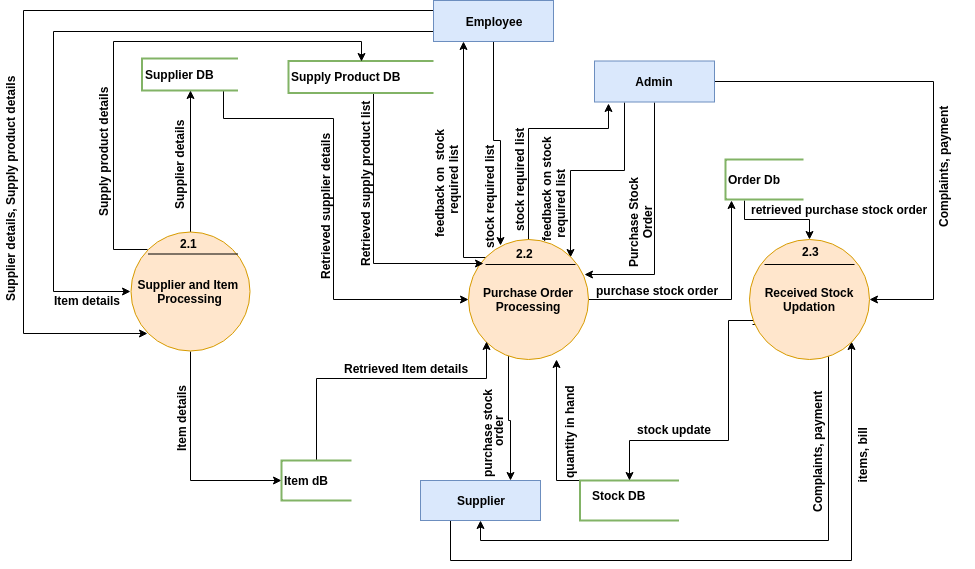

The diagram above was exported from draw.io. Its source (the exported page's mxGraphModel, read from the mxfile embedded in the PNG):
<mxGraphModel dx="1080" dy="447" grid="1" gridSize="10" guides="1" tooltips="1" connect="1" arrows="1" fold="1" page="1" pageScale="1" pageWidth="1400" pageHeight="850" math="0" shadow="0">
  <root>
    <mxCell id="0" />
    <mxCell id="1" parent="0" />
    <mxCell id="QYYnIyfd6EZ_lZM8ZUhH-8" style="edgeStyle=orthogonalEdgeStyle;rounded=0;orthogonalLoop=1;jettySize=auto;html=1;exitX=0.25;exitY=1;exitDx=0;exitDy=0;entryX=1;entryY=0;entryDx=0;entryDy=0;" parent="1" source="GNGBwTcJ8OBDQxBuTwt7-5" target="GNGBwTcJ8OBDQxBuTwt7-23" edge="1">
      <mxGeometry relative="1" as="geometry" />
    </mxCell>
    <mxCell id="QYYnIyfd6EZ_lZM8ZUhH-11" style="edgeStyle=orthogonalEdgeStyle;rounded=0;orthogonalLoop=1;jettySize=auto;html=1;exitX=0.5;exitY=1;exitDx=0;exitDy=0;entryX=0.967;entryY=0.292;entryDx=0;entryDy=0;entryPerimeter=0;" parent="1" source="GNGBwTcJ8OBDQxBuTwt7-5" target="GNGBwTcJ8OBDQxBuTwt7-23" edge="1">
      <mxGeometry relative="1" as="geometry">
        <Array as="points">
          <mxPoint x="861" y="536" />
        </Array>
      </mxGeometry>
    </mxCell>
    <mxCell id="QYYnIyfd6EZ_lZM8ZUhH-19" style="edgeStyle=orthogonalEdgeStyle;rounded=0;orthogonalLoop=1;jettySize=auto;html=1;exitX=1;exitY=0.5;exitDx=0;exitDy=0;entryX=1;entryY=0.5;entryDx=0;entryDy=0;" parent="1" source="GNGBwTcJ8OBDQxBuTwt7-5" target="GNGBwTcJ8OBDQxBuTwt7-276" edge="1">
      <mxGeometry relative="1" as="geometry">
        <Array as="points">
          <mxPoint x="1140" y="343" />
          <mxPoint x="1140" y="561" />
        </Array>
      </mxGeometry>
    </mxCell>
    <mxCell id="GNGBwTcJ8OBDQxBuTwt7-5" value="Admin" style="rounded=0;whiteSpace=wrap;html=1;fontSize=12;fillColor=#dae8fc;strokeColor=#6c8ebf;fontStyle=1" parent="1" vertex="1">
      <mxGeometry x="801" y="322.5" width="120" height="41" as="geometry" />
    </mxCell>
    <mxCell id="GNGBwTcJ8OBDQxBuTwt7-287" style="edgeStyle=orthogonalEdgeStyle;rounded=0;orthogonalLoop=1;jettySize=auto;html=1;exitX=0.333;exitY=0.967;exitDx=0;exitDy=0;entryX=0.75;entryY=0;entryDx=0;entryDy=0;fontSize=12;exitPerimeter=0;fontStyle=1" parent="1" source="GNGBwTcJ8OBDQxBuTwt7-23" target="GNGBwTcJ8OBDQxBuTwt7-28" edge="1">
      <mxGeometry relative="1" as="geometry" />
    </mxCell>
    <mxCell id="QYYnIyfd6EZ_lZM8ZUhH-4" style="edgeStyle=orthogonalEdgeStyle;rounded=0;orthogonalLoop=1;jettySize=auto;html=1;exitX=0;exitY=0;exitDx=0;exitDy=0;entryX=0.117;entryY=1.037;entryDx=0;entryDy=0;entryPerimeter=0;" parent="1" source="GNGBwTcJ8OBDQxBuTwt7-23" target="GNGBwTcJ8OBDQxBuTwt7-5" edge="1">
      <mxGeometry relative="1" as="geometry">
        <mxPoint x="735" y="500" as="sourcePoint" />
        <mxPoint x="776" y="360" as="targetPoint" />
        <Array as="points">
          <mxPoint x="735" y="519" />
          <mxPoint x="735" y="390" />
          <mxPoint x="815" y="390" />
        </Array>
      </mxGeometry>
    </mxCell>
    <mxCell id="QYYnIyfd6EZ_lZM8ZUhH-13" style="edgeStyle=orthogonalEdgeStyle;rounded=0;orthogonalLoop=1;jettySize=auto;html=1;exitX=0;exitY=0;exitDx=0;exitDy=0;entryX=0.25;entryY=1;entryDx=0;entryDy=0;" parent="1" source="GNGBwTcJ8OBDQxBuTwt7-23" target="QYYnIyfd6EZ_lZM8ZUhH-12" edge="1">
      <mxGeometry relative="1" as="geometry">
        <Array as="points">
          <mxPoint x="670" y="519" />
        </Array>
      </mxGeometry>
    </mxCell>
    <mxCell id="QYYnIyfd6EZ_lZM8ZUhH-17" style="edgeStyle=orthogonalEdgeStyle;rounded=0;orthogonalLoop=1;jettySize=auto;html=1;exitX=1;exitY=0.5;exitDx=0;exitDy=0;entryX=0.083;entryY=1.013;entryDx=0;entryDy=0;entryPerimeter=0;" parent="1" source="GNGBwTcJ8OBDQxBuTwt7-23" target="GNGBwTcJ8OBDQxBuTwt7-26" edge="1">
      <mxGeometry relative="1" as="geometry" />
    </mxCell>
    <mxCell id="GNGBwTcJ8OBDQxBuTwt7-23" value="Purchase Order Processing" style="ellipse;whiteSpace=wrap;html=1;aspect=fixed;rounded=0;fontSize=12;fillColor=#ffe6cc;strokeColor=#d79b00;fontStyle=1" parent="1" vertex="1">
      <mxGeometry x="675" y="501" width="120" height="120" as="geometry" />
    </mxCell>
    <mxCell id="QYYnIyfd6EZ_lZM8ZUhH-18" style="edgeStyle=orthogonalEdgeStyle;rounded=0;orthogonalLoop=1;jettySize=auto;html=1;exitX=0.242;exitY=1.013;exitDx=0;exitDy=0;exitPerimeter=0;entryX=0.5;entryY=0;entryDx=0;entryDy=0;" parent="1" source="GNGBwTcJ8OBDQxBuTwt7-26" target="GNGBwTcJ8OBDQxBuTwt7-276" edge="1">
      <mxGeometry relative="1" as="geometry" />
    </mxCell>
    <mxCell id="GNGBwTcJ8OBDQxBuTwt7-26" value="Order Db" style="strokeWidth=2;html=1;shape=mxgraph.flowchart.annotation_1;align=left;rounded=0;fontSize=12;fontStyle=1;fillColor=#d5e8d4;strokeColor=#82b366;" parent="1" vertex="1">
      <mxGeometry x="932" y="421" width="78" height="40" as="geometry" />
    </mxCell>
    <mxCell id="x0AWezEjS-aX7l-svX23-9" style="edgeStyle=orthogonalEdgeStyle;rounded=0;orthogonalLoop=1;jettySize=auto;html=1;exitX=0.25;exitY=1;exitDx=0;exitDy=0;entryX=1;entryY=1;entryDx=0;entryDy=0;fontStyle=1;fontSize=12;" parent="1" source="GNGBwTcJ8OBDQxBuTwt7-28" target="GNGBwTcJ8OBDQxBuTwt7-276" edge="1">
      <mxGeometry relative="1" as="geometry">
        <Array as="points">
          <mxPoint x="657" y="822" />
          <mxPoint x="1058" y="822" />
        </Array>
      </mxGeometry>
    </mxCell>
    <mxCell id="GNGBwTcJ8OBDQxBuTwt7-28" value="Supplier" style="rounded=0;whiteSpace=wrap;html=1;fontSize=12;fillColor=#dae8fc;strokeColor=#6c8ebf;fontStyle=1" parent="1" vertex="1">
      <mxGeometry x="627" y="742" width="120" height="40" as="geometry" />
    </mxCell>
    <mxCell id="GNGBwTcJ8OBDQxBuTwt7-291" style="edgeStyle=orthogonalEdgeStyle;rounded=0;orthogonalLoop=1;jettySize=auto;html=1;exitX=0;exitY=0;exitDx=0;exitDy=0;exitPerimeter=0;entryX=0.733;entryY=1;entryDx=0;entryDy=0;entryPerimeter=0;fontSize=12;fontStyle=1" parent="1" source="GNGBwTcJ8OBDQxBuTwt7-38" target="GNGBwTcJ8OBDQxBuTwt7-23" edge="1">
      <mxGeometry relative="1" as="geometry">
        <Array as="points">
          <mxPoint x="763" y="742" />
        </Array>
      </mxGeometry>
    </mxCell>
    <mxCell id="GNGBwTcJ8OBDQxBuTwt7-38" value="" style="strokeWidth=2;html=1;shape=mxgraph.flowchart.annotation_1;align=left;rounded=0;fontSize=12;fontStyle=1;fillColor=#d5e8d4;strokeColor=#82b366;" parent="1" vertex="1">
      <mxGeometry x="786.5" y="742" width="99" height="40" as="geometry" />
    </mxCell>
    <mxCell id="GNGBwTcJ8OBDQxBuTwt7-39" value="Stock DB" style="text;html=1;resizable=0;autosize=1;align=center;verticalAlign=middle;points=[];fillColor=none;strokeColor=none;rounded=0;fontSize=12;fontStyle=1" parent="1" vertex="1">
      <mxGeometry x="785" y="746.5" width="80" height="20" as="geometry" />
    </mxCell>
    <mxCell id="GNGBwTcJ8OBDQxBuTwt7-150" value="&lt;font style=&quot;font-size: 12px;&quot;&gt;purchase stock order&lt;br style=&quot;font-size: 12px;&quot;&gt;&lt;/font&gt;" style="text;html=1;resizable=0;points=[];autosize=1;align=left;verticalAlign=top;spacingTop=-4;fontSize=12;fontStyle=1" parent="1" vertex="1">
      <mxGeometry x="801" y="543" width="150" height="20" as="geometry" />
    </mxCell>
    <mxCell id="GNGBwTcJ8OBDQxBuTwt7-151" value="&lt;font style=&quot;font-size: 12px&quot;&gt;retrieved purchase stock order&lt;br style=&quot;font-size: 12px&quot;&gt;&lt;/font&gt;" style="text;html=1;resizable=0;points=[];autosize=1;align=left;verticalAlign=top;spacingTop=-4;fontSize=12;fontStyle=1" parent="1" vertex="1">
      <mxGeometry x="956" y="461.5" width="180" height="20" as="geometry" />
    </mxCell>
    <mxCell id="GNGBwTcJ8OBDQxBuTwt7-157" value="&lt;font style=&quot;font-size: 12px;&quot;&gt;purchase stock&lt;br style=&quot;font-size: 12px;&quot;&gt;&lt;/font&gt;" style="text;html=1;resizable=0;points=[];autosize=1;align=left;verticalAlign=top;spacingTop=-4;fontSize=12;rotation=-90;fontStyle=1" parent="1" vertex="1">
      <mxGeometry x="640" y="676" width="110" height="20" as="geometry" />
    </mxCell>
    <mxCell id="GNGBwTcJ8OBDQxBuTwt7-158" value="&lt;font style=&quot;font-size: 12px;&quot;&gt;order&lt;/font&gt;" style="text;html=1;resizable=0;points=[];autosize=1;align=left;verticalAlign=top;spacingTop=-4;fontSize=12;rotation=-90;fontStyle=1" parent="1" vertex="1">
      <mxGeometry x="681" y="675" width="50" height="20" as="geometry" />
    </mxCell>
    <mxCell id="GNGBwTcJ8OBDQxBuTwt7-159" value="&lt;font style=&quot;font-size: 12px;&quot;&gt;Complaints, payment&lt;br style=&quot;font-size: 12px;&quot;&gt;&lt;br style=&quot;font-size: 12px;&quot;&gt;&lt;/font&gt;" style="text;html=1;resizable=0;points=[];autosize=1;align=left;verticalAlign=top;spacingTop=-4;fontSize=12;rotation=-90;fontStyle=1" parent="1" vertex="1">
      <mxGeometry x="970" y="691" width="130" height="40" as="geometry" />
    </mxCell>
    <mxCell id="GNGBwTcJ8OBDQxBuTwt7-162" value="&lt;span style=&quot;font-size: 12px;&quot;&gt;items, bill&lt;/span&gt;&lt;br style=&quot;font-size: 12px;&quot;&gt;" style="text;html=1;resizable=0;autosize=1;align=center;verticalAlign=middle;points=[];fillColor=none;strokeColor=none;rounded=0;fontSize=12;rotation=-90;fontStyle=1" parent="1" vertex="1">
      <mxGeometry x="1033" y="707" width="70" height="20" as="geometry" />
    </mxCell>
    <mxCell id="GNGBwTcJ8OBDQxBuTwt7-169" value="&lt;font style=&quot;font-size: 12px;&quot;&gt;stock update&lt;br style=&quot;font-size: 12px;&quot;&gt;&lt;/font&gt;" style="text;html=1;resizable=0;points=[];autosize=1;align=left;verticalAlign=top;spacingTop=-4;fontSize=12;fontStyle=1" parent="1" vertex="1">
      <mxGeometry x="842" y="682" width="90" height="20" as="geometry" />
    </mxCell>
    <mxCell id="GNGBwTcJ8OBDQxBuTwt7-170" value="&lt;font style=&quot;font-size: 12px;&quot;&gt;quantity in hand&lt;/font&gt;" style="text;html=1;resizable=0;points=[];autosize=1;align=left;verticalAlign=top;spacingTop=-4;fontSize=12;rotation=-90;fontStyle=1" parent="1" vertex="1">
      <mxGeometry x="717" y="672" width="120" height="20" as="geometry" />
    </mxCell>
    <mxCell id="GNGBwTcJ8OBDQxBuTwt7-173" value="&lt;font style=&quot;font-size: 12px;&quot;&gt;stock required list&lt;br style=&quot;font-size: 12px;&quot;&gt;&lt;/font&gt;" style="text;html=1;resizable=0;points=[];autosize=1;align=left;verticalAlign=top;spacingTop=-4;fontSize=12;rotation=-90;fontStyle=1" parent="1" vertex="1">
      <mxGeometry x="662" y="420" width="130" height="20" as="geometry" />
    </mxCell>
    <mxCell id="GNGBwTcJ8OBDQxBuTwt7-176" value="&lt;div style=&quot;font-size: 12px&quot;&gt;&lt;font style=&quot;font-size: 12px&quot;&gt;feedback on stock&lt;/font&gt;&lt;/div&gt;&lt;div style=&quot;font-size: 12px&quot;&gt;&lt;font style=&quot;font-size: 12px&quot;&gt;&amp;nbsp;required list&lt;/font&gt;&lt;/div&gt;&lt;div style=&quot;font-size: 12px&quot;&gt;&lt;font style=&quot;font-size: 12px&quot;&gt;&lt;br style=&quot;font-size: 12px&quot;&gt;&lt;/font&gt;&lt;/div&gt;" style="text;html=1;resizable=0;points=[];autosize=1;align=left;verticalAlign=top;spacingTop=-4;fontSize=12;rotation=-90;fontStyle=1" parent="1" vertex="1">
      <mxGeometry x="709" y="430" width="110" height="40" as="geometry" />
    </mxCell>
    <mxCell id="GNGBwTcJ8OBDQxBuTwt7-181" value="&lt;font style=&quot;font-size: 12px;&quot;&gt;stock required list&lt;br style=&quot;font-size: 12px;&quot;&gt;&lt;/font&gt;" style="text;html=1;resizable=0;points=[];autosize=1;align=left;verticalAlign=top;spacingTop=-4;fontSize=12;rotation=-90;fontStyle=1" parent="1" vertex="1">
      <mxGeometry x="632" y="437" width="130" height="20" as="geometry" />
    </mxCell>
    <mxCell id="GNGBwTcJ8OBDQxBuTwt7-184" value="&lt;font style=&quot;font-size: 12px;&quot;&gt;feedback on&amp;nbsp; stock&lt;br style=&quot;font-size: 12px;&quot;&gt;&amp;nbsp; &amp;nbsp; &amp;nbsp; &amp;nbsp;required list&lt;br style=&quot;font-size: 12px;&quot;&gt;&lt;/font&gt;" style="text;html=1;resizable=0;points=[];autosize=1;align=left;verticalAlign=top;spacingTop=-4;fontSize=12;rotation=-90;fontStyle=1" parent="1" vertex="1">
      <mxGeometry x="597" y="420.5" width="120" height="40" as="geometry" />
    </mxCell>
    <mxCell id="GNGBwTcJ8OBDQxBuTwt7-200" value="&lt;font style=&quot;font-size: 12px&quot;&gt;Retrieved supplier details&lt;br style=&quot;font-size: 12px&quot;&gt;&lt;/font&gt;" style="text;html=1;resizable=0;points=[];autosize=1;align=left;verticalAlign=top;spacingTop=-4;fontSize=12;fontStyle=1;rotation=-90;" parent="1" vertex="1">
      <mxGeometry x="457.5" y="457.5" width="150" height="20" as="geometry" />
    </mxCell>
    <mxCell id="GNGBwTcJ8OBDQxBuTwt7-201" value="&lt;font style=&quot;font-size: 12px&quot;&gt;Retrieved supply product list&lt;/font&gt;" style="text;html=1;resizable=0;points=[];autosize=1;align=left;verticalAlign=top;spacingTop=-4;fontSize=12;fontStyle=1;rotation=-90;" parent="1" vertex="1">
      <mxGeometry x="488" y="435" width="170" height="20" as="geometry" />
    </mxCell>
    <mxCell id="GNGBwTcJ8OBDQxBuTwt7-251" value="2.2" style="text;html=1;resizable=0;points=[];autosize=1;align=left;verticalAlign=top;spacingTop=-4;fontSize=12;fontStyle=1" parent="1" vertex="1">
      <mxGeometry x="721" y="506" width="30" height="20" as="geometry" />
    </mxCell>
    <mxCell id="x0AWezEjS-aX7l-svX23-1" style="edgeStyle=orthogonalEdgeStyle;rounded=0;orthogonalLoop=1;jettySize=auto;html=1;exitX=0.5;exitY=1;exitDx=0;exitDy=0;exitPerimeter=0;entryX=0;entryY=0.5;entryDx=0;entryDy=0;fontStyle=1;fontSize=12;" parent="1" source="GNGBwTcJ8OBDQxBuTwt7-269" target="GNGBwTcJ8OBDQxBuTwt7-23" edge="1">
      <mxGeometry relative="1" as="geometry">
        <Array as="points">
          <mxPoint x="430" y="352" />
          <mxPoint x="430" y="380" />
          <mxPoint x="540" y="380" />
          <mxPoint x="540" y="561" />
        </Array>
      </mxGeometry>
    </mxCell>
    <mxCell id="GNGBwTcJ8OBDQxBuTwt7-269" value="Supplier DB" style="strokeWidth=2;html=1;shape=mxgraph.flowchart.annotation_1;align=left;rounded=0;fontSize=12;fontStyle=1;fillColor=#d5e8d4;strokeColor=#82b366;" parent="1" vertex="1">
      <mxGeometry x="348.5" y="320" width="96" height="32" as="geometry" />
    </mxCell>
    <mxCell id="GNGBwTcJ8OBDQxBuTwt7-284" style="edgeStyle=orthogonalEdgeStyle;rounded=0;orthogonalLoop=1;jettySize=auto;html=1;exitX=0.5;exitY=1;exitDx=0;exitDy=0;exitPerimeter=0;fontSize=12;fontStyle=1" parent="1" source="GNGBwTcJ8OBDQxBuTwt7-270" edge="1">
      <mxGeometry relative="1" as="geometry">
        <Array as="points">
          <mxPoint x="580" y="354" />
          <mxPoint x="580" y="525" />
        </Array>
        <mxPoint x="690" y="525" as="targetPoint" />
      </mxGeometry>
    </mxCell>
    <mxCell id="GNGBwTcJ8OBDQxBuTwt7-270" value="Supply Product DB" style="strokeWidth=2;html=1;shape=mxgraph.flowchart.annotation_1;align=left;rounded=0;fontSize=12;fontStyle=1;fillColor=#d5e8d4;strokeColor=#82b366;" parent="1" vertex="1">
      <mxGeometry x="495" y="322.5" width="145" height="32" as="geometry" />
    </mxCell>
    <mxCell id="GNGBwTcJ8OBDQxBuTwt7-288" style="edgeStyle=orthogonalEdgeStyle;rounded=0;orthogonalLoop=1;jettySize=auto;html=1;exitX=0;exitY=0.5;exitDx=0;exitDy=0;entryX=0.5;entryY=1;entryDx=0;entryDy=0;fontSize=12;fontStyle=1" parent="1" source="GNGBwTcJ8OBDQxBuTwt7-276" target="GNGBwTcJ8OBDQxBuTwt7-28" edge="1">
      <mxGeometry relative="1" as="geometry">
        <Array as="points">
          <mxPoint x="960" y="562" />
          <mxPoint x="1035" y="562" />
          <mxPoint x="1035" y="802" />
          <mxPoint x="687" y="802" />
        </Array>
      </mxGeometry>
    </mxCell>
    <mxCell id="GNGBwTcJ8OBDQxBuTwt7-292" style="edgeStyle=orthogonalEdgeStyle;rounded=0;orthogonalLoop=1;jettySize=auto;html=1;exitX=0.025;exitY=0.708;exitDx=0;exitDy=0;entryX=0.5;entryY=0;entryDx=0;entryDy=0;entryPerimeter=0;fontSize=12;exitPerimeter=0;fontStyle=1" parent="1" source="GNGBwTcJ8OBDQxBuTwt7-276" target="GNGBwTcJ8OBDQxBuTwt7-38" edge="1">
      <mxGeometry relative="1" as="geometry">
        <Array as="points">
          <mxPoint x="967" y="586" />
          <mxPoint x="967" y="582" />
          <mxPoint x="935" y="582" />
          <mxPoint x="935" y="702" />
          <mxPoint x="836" y="702" />
        </Array>
      </mxGeometry>
    </mxCell>
    <mxCell id="GNGBwTcJ8OBDQxBuTwt7-276" value="Received Stock Updation" style="ellipse;whiteSpace=wrap;html=1;aspect=fixed;rounded=0;fontSize=12;fillColor=#ffe6cc;strokeColor=#d79b00;fontStyle=1" parent="1" vertex="1">
      <mxGeometry x="956" y="501" width="120" height="120" as="geometry" />
    </mxCell>
    <mxCell id="GNGBwTcJ8OBDQxBuTwt7-277" value="2.3" style="text;html=1;resizable=0;points=[];autosize=1;align=left;verticalAlign=top;spacingTop=-4;fontSize=12;fontStyle=1" parent="1" vertex="1">
      <mxGeometry x="1007" y="504" width="30" height="20" as="geometry" />
    </mxCell>
    <mxCell id="GNGBwTcJ8OBDQxBuTwt7-280" value="&lt;font style=&quot;font-size: 12px;&quot;&gt;&lt;br style=&quot;font-size: 12px;&quot;&gt;&lt;/font&gt;" style="text;html=1;resizable=0;points=[];autosize=1;align=left;verticalAlign=top;spacingTop=-4;fontSize=12;rotation=-90;fontStyle=1" parent="1" vertex="1">
      <mxGeometry x="667" y="407" width="20" height="20" as="geometry" />
    </mxCell>
    <mxCell id="x0AWezEjS-aX7l-svX23-5" value="Purchase Stock Order" style="text;html=1;strokeColor=none;fillColor=none;align=center;verticalAlign=middle;whiteSpace=wrap;rounded=0;rotation=-90;fontStyle=1;fontSize=12;" parent="1" vertex="1">
      <mxGeometry x="786" y="473.5" width="122" height="20" as="geometry" />
    </mxCell>
    <mxCell id="qwG076x1BW235vYXdXWT-4" style="edgeStyle=orthogonalEdgeStyle;rounded=0;orthogonalLoop=1;jettySize=auto;html=1;exitX=0.5;exitY=0;exitDx=0;exitDy=0;entryX=0.5;entryY=1;entryDx=0;entryDy=0;entryPerimeter=0;fontSize=12;" parent="1" source="qwG076x1BW235vYXdXWT-1" target="GNGBwTcJ8OBDQxBuTwt7-269" edge="1">
      <mxGeometry relative="1" as="geometry">
        <mxPoint x="397.0000000000002" y="370" as="targetPoint" />
      </mxGeometry>
    </mxCell>
    <mxCell id="qwG076x1BW235vYXdXWT-26" style="edgeStyle=orthogonalEdgeStyle;rounded=0;orthogonalLoop=1;jettySize=auto;html=1;exitX=0.5;exitY=1;exitDx=0;exitDy=0;entryX=0;entryY=0.5;entryDx=0;entryDy=0;entryPerimeter=0;fontSize=12;" parent="1" source="qwG076x1BW235vYXdXWT-1" target="qwG076x1BW235vYXdXWT-22" edge="1">
      <mxGeometry relative="1" as="geometry" />
    </mxCell>
    <mxCell id="QYYnIyfd6EZ_lZM8ZUhH-1" style="edgeStyle=orthogonalEdgeStyle;rounded=0;orthogonalLoop=1;jettySize=auto;html=1;exitX=0;exitY=0;exitDx=0;exitDy=0;entryX=0.5;entryY=0;entryDx=0;entryDy=0;entryPerimeter=0;" parent="1" source="qwG076x1BW235vYXdXWT-1" target="GNGBwTcJ8OBDQxBuTwt7-270" edge="1">
      <mxGeometry relative="1" as="geometry">
        <Array as="points">
          <mxPoint x="320" y="511" />
          <mxPoint x="320" y="303" />
          <mxPoint x="568" y="303" />
        </Array>
      </mxGeometry>
    </mxCell>
    <mxCell id="qwG076x1BW235vYXdXWT-1" value="&lt;b style=&quot;font-size: 12px;&quot;&gt;Supplier and Item &lt;br style=&quot;font-size: 12px;&quot;&gt;Processing&lt;/b&gt;" style="ellipse;whiteSpace=wrap;html=1;aspect=fixed;fontSize=12;fillColor=#ffe6cc;strokeColor=#d79b00;" parent="1" vertex="1">
      <mxGeometry x="337" y="493.5" width="119" height="119" as="geometry" />
    </mxCell>
    <mxCell id="qwG076x1BW235vYXdXWT-5" value="&lt;b style=&quot;font-size: 12px&quot;&gt;Supplier details&lt;/b&gt;" style="text;html=1;resizable=0;points=[];autosize=1;align=left;verticalAlign=top;spacingTop=-4;rotation=-90;fontSize=12;" parent="1" vertex="1">
      <mxGeometry x="336.5" y="413" width="100" height="20" as="geometry" />
    </mxCell>
    <mxCell id="qwG076x1BW235vYXdXWT-15" value="&lt;b style=&quot;font-size: 12px&quot;&gt;Supplier details, Supply product details&lt;br&gt;&lt;/b&gt;" style="text;html=1;resizable=0;points=[];autosize=1;align=left;verticalAlign=top;spacingTop=-4;fontSize=12;rotation=-90;" parent="1" vertex="1">
      <mxGeometry x="97.5" y="435" width="240" height="20" as="geometry" />
    </mxCell>
    <mxCell id="qwG076x1BW235vYXdXWT-18" value="&lt;b style=&quot;font-size: 12px&quot;&gt;Supply product details&lt;/b&gt;" style="text;html=1;resizable=0;points=[];autosize=1;align=left;verticalAlign=top;spacingTop=-4;rotation=-90;fontSize=12;" parent="1" vertex="1">
      <mxGeometry x="240.5" y="400" width="140" height="20" as="geometry" />
    </mxCell>
    <mxCell id="qwG076x1BW235vYXdXWT-23" style="edgeStyle=orthogonalEdgeStyle;rounded=0;orthogonalLoop=1;jettySize=auto;html=1;exitX=0.5;exitY=0;exitDx=0;exitDy=0;exitPerimeter=0;entryX=0;entryY=1;entryDx=0;entryDy=0;fontSize=12;" parent="1" source="qwG076x1BW235vYXdXWT-22" target="GNGBwTcJ8OBDQxBuTwt7-23" edge="1">
      <mxGeometry relative="1" as="geometry">
        <Array as="points">
          <mxPoint x="523" y="640" />
          <mxPoint x="693" y="640" />
        </Array>
      </mxGeometry>
    </mxCell>
    <mxCell id="qwG076x1BW235vYXdXWT-22" value="&lt;font style=&quot;font-size: 12px;&quot;&gt;&lt;b style=&quot;font-size: 12px;&quot;&gt;Item dB&lt;/b&gt;&lt;/font&gt;" style="strokeWidth=2;html=1;shape=mxgraph.flowchart.annotation_1;align=left;fillColor=#d5e8d4;strokeColor=#82b366;fontSize=12;" parent="1" vertex="1">
      <mxGeometry x="488" y="722" width="70" height="40" as="geometry" />
    </mxCell>
    <mxCell id="qwG076x1BW235vYXdXWT-24" value="&lt;b style=&quot;font-size: 12px&quot;&gt;Retrieved Item details&lt;/b&gt;" style="text;html=1;resizable=0;points=[];autosize=1;align=left;verticalAlign=top;spacingTop=-4;fontSize=12;" parent="1" vertex="1">
      <mxGeometry x="548.5" y="620.5" width="140" height="20" as="geometry" />
    </mxCell>
    <mxCell id="qwG076x1BW235vYXdXWT-27" value="&lt;b style=&quot;font-size: 12px&quot;&gt;Item details&lt;/b&gt;" style="text;html=1;resizable=0;points=[];autosize=1;align=left;verticalAlign=top;spacingTop=-4;rotation=-90;fontSize=12;" parent="1" vertex="1">
      <mxGeometry x="349" y="665" width="80" height="20" as="geometry" />
    </mxCell>
    <mxCell id="OYrxklVTb6WZkSq7tzvV-1" value="" style="line;strokeWidth=1;fillColor=none;align=left;verticalAlign=middle;spacingTop=-1;spacingLeft=3;spacingRight=3;rotatable=0;labelPosition=right;points=[];portConstraint=eastwest;fontSize=12;" parent="1" vertex="1">
      <mxGeometry x="354.5" y="498.5" width="90" height="34" as="geometry" />
    </mxCell>
    <mxCell id="OYrxklVTb6WZkSq7tzvV-2" value="" style="line;strokeWidth=1;fillColor=none;align=left;verticalAlign=middle;spacingTop=-1;spacingLeft=3;spacingRight=3;rotatable=0;labelPosition=right;points=[];portConstraint=eastwest;fontSize=12;" parent="1" vertex="1">
      <mxGeometry x="692" y="509" width="90" height="34" as="geometry" />
    </mxCell>
    <mxCell id="OYrxklVTb6WZkSq7tzvV-3" value="" style="line;strokeWidth=1;fillColor=none;align=left;verticalAlign=middle;spacingTop=-1;spacingLeft=3;spacingRight=3;rotatable=0;labelPosition=right;points=[];portConstraint=eastwest;fontSize=12;" parent="1" vertex="1">
      <mxGeometry x="971" y="509" width="90" height="34" as="geometry" />
    </mxCell>
    <mxCell id="OYrxklVTb6WZkSq7tzvV-4" value="2.1" style="text;html=1;resizable=0;points=[];autosize=1;align=left;verticalAlign=top;spacingTop=-4;fontSize=12;fontStyle=1" parent="1" vertex="1">
      <mxGeometry x="385" y="496" width="30" height="20" as="geometry" />
    </mxCell>
    <mxCell id="QYYnIyfd6EZ_lZM8ZUhH-15" style="edgeStyle=orthogonalEdgeStyle;rounded=0;orthogonalLoop=1;jettySize=auto;html=1;exitX=0.5;exitY=1;exitDx=0;exitDy=0;entryX=0.267;entryY=0.05;entryDx=0;entryDy=0;entryPerimeter=0;" parent="1" source="QYYnIyfd6EZ_lZM8ZUhH-12" target="GNGBwTcJ8OBDQxBuTwt7-23" edge="1">
      <mxGeometry relative="1" as="geometry" />
    </mxCell>
    <mxCell id="QYYnIyfd6EZ_lZM8ZUhH-16" style="edgeStyle=orthogonalEdgeStyle;rounded=0;orthogonalLoop=1;jettySize=auto;html=1;exitX=0;exitY=0.75;exitDx=0;exitDy=0;entryX=0;entryY=0.5;entryDx=0;entryDy=0;" parent="1" source="QYYnIyfd6EZ_lZM8ZUhH-12" target="qwG076x1BW235vYXdXWT-1" edge="1">
      <mxGeometry relative="1" as="geometry">
        <Array as="points">
          <mxPoint x="260" y="293" />
          <mxPoint x="260" y="553" />
        </Array>
      </mxGeometry>
    </mxCell>
    <mxCell id="veC1shHAz1acebbZBQH6-1" style="edgeStyle=orthogonalEdgeStyle;rounded=0;orthogonalLoop=1;jettySize=auto;html=1;exitX=0;exitY=0.25;exitDx=0;exitDy=0;entryX=0;entryY=1;entryDx=0;entryDy=0;" edge="1" parent="1" source="QYYnIyfd6EZ_lZM8ZUhH-12" target="qwG076x1BW235vYXdXWT-1">
      <mxGeometry relative="1" as="geometry">
        <Array as="points">
          <mxPoint x="230" y="272" />
          <mxPoint x="230" y="595" />
        </Array>
      </mxGeometry>
    </mxCell>
    <mxCell id="QYYnIyfd6EZ_lZM8ZUhH-12" value="Employee" style="rounded=0;whiteSpace=wrap;html=1;fontSize=12;fillColor=#dae8fc;strokeColor=#6c8ebf;fontStyle=1" parent="1" vertex="1">
      <mxGeometry x="640" y="262" width="120" height="41" as="geometry" />
    </mxCell>
    <mxCell id="QYYnIyfd6EZ_lZM8ZUhH-20" value="&lt;font style=&quot;font-size: 12px;&quot;&gt;Complaints, payment&lt;br style=&quot;font-size: 12px;&quot;&gt;&lt;br style=&quot;font-size: 12px;&quot;&gt;&lt;/font&gt;" style="text;html=1;resizable=0;points=[];autosize=1;align=left;verticalAlign=top;spacingTop=-4;fontSize=12;rotation=-90;fontStyle=1" parent="1" vertex="1">
      <mxGeometry x="1096" y="406" width="130" height="40" as="geometry" />
    </mxCell>
    <mxCell id="veC1shHAz1acebbZBQH6-2" value="&lt;b style=&quot;font-size: 12px&quot;&gt;Item details&lt;/b&gt;" style="text;html=1;resizable=0;points=[];autosize=1;align=left;verticalAlign=top;spacingTop=-4;fontSize=12;" vertex="1" parent="1">
      <mxGeometry x="259" y="553" width="80" height="20" as="geometry" />
    </mxCell>
  </root>
</mxGraphModel>